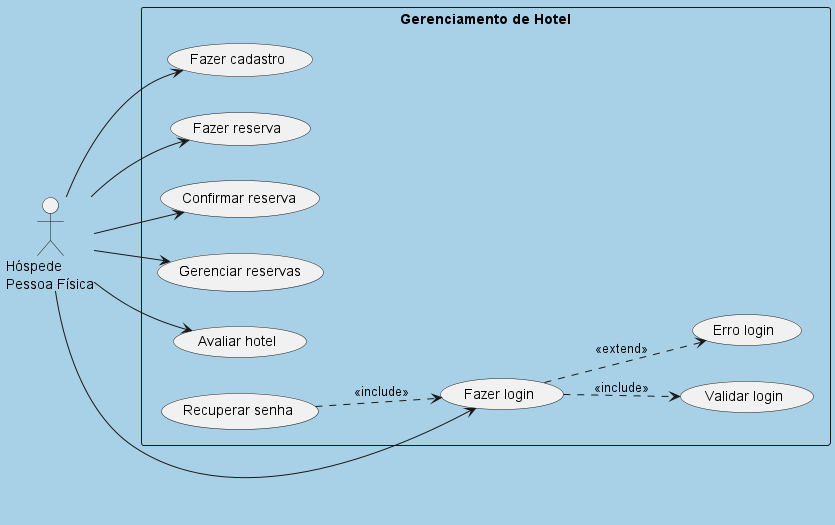

The diagram above was rendered by PlantUML. Its source (embedded in the PNG):
@startuml
skinparam backgroundColor #A8D0E6
skinparam actorStyle stick
left to right direction

actor "Hóspede\nPessoa Física" as HospedeFisica

rectangle "Gerenciamento de Hotel" {
  usecase "Fazer cadastro" as UC_FazerCadastro
  usecase "Fazer reserva" as UC_FazerReserva
  usecase "Confirmar reserva" as UC_ConfirmarReserva
  usecase "Gerenciar reservas" as UC_GerenciarReservas
  usecase "Avaliar hotel" as UC_AvaliarHotel
  usecase "Fazer login" as UC_FazerLogin
  usecase "Validar login" as UC_ValidarLogin
  usecase "Erro login" as UC_ErroLogin
  usecase "Recuperar senha" as UC_RecuperarSenha
}

HospedeFisica --> UC_FazerLogin
HospedeFisica --> UC_FazerCadastro
HospedeFisica --> UC_FazerReserva
HospedeFisica --> UC_ConfirmarReserva
HospedeFisica --> UC_GerenciarReservas
HospedeFisica --> UC_AvaliarHotel

UC_FazerLogin ..> UC_ValidarLogin : <<include>>
UC_FazerLogin ..> UC_ErroLogin : <<extend>>
UC_RecuperarSenha ..> UC_FazerLogin : <<include>>
@enduml